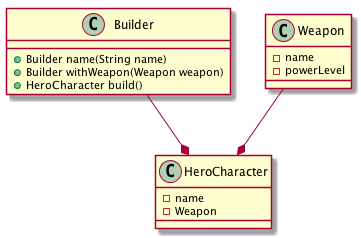

The diagram above was rendered by PlantUML. Its source (embedded in the PNG):
@startuml

class HeroCharacter{
- name
- Weapon

}

class Builder{
   + Builder name(String name)
   + Builder withWeapon(Weapon weapon)
   + HeroCharacter build()
   }

class Weapon{
 - name
 - powerLevel
}

Builder --* HeroCharacter
Weapon --* HeroCharacter

@enduml